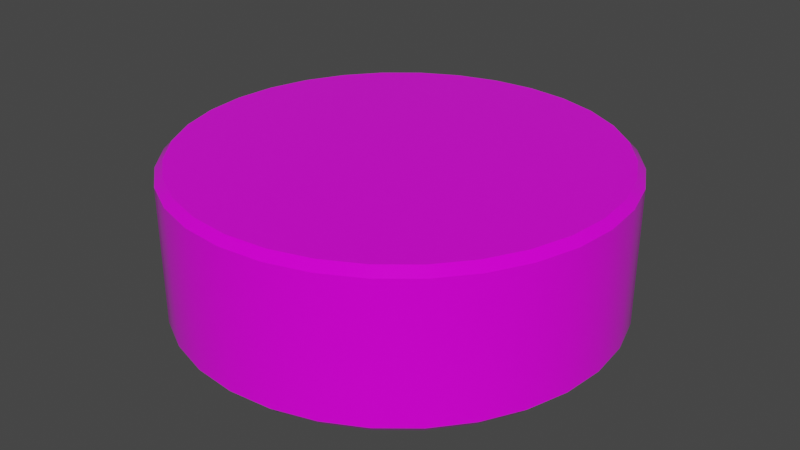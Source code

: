 # Source: puck_2.blend  (saved by Blender 3.2.14; exported with 4.5.12 LTS)
import bpy
from mathutils import Matrix  # noqa: F401  (used for matrix-valued properties, if any)

bpy.ops.wm.read_factory_settings(use_empty=True)
scene = bpy.context.scene
scene.name = 'Scene'

# ---- collections
col_collection = bpy.data.collections.new('Collection'); scene.collection.children.link(col_collection)

# ---- images (referenced by path relative to the original .blend; pixels are not part of the script)
import os
ASSET_DIR = os.environ.get("B2B_ASSET_DIR", "")  # directory of the original .blend (textures are referenced by path, not embedded)
HERE = os.path.dirname(os.path.abspath(__file__))  # packed textures are extracted next to this script under _unpacked/

def load_image(name, relpath, width, height, colorspace="sRGB"):
    """Load a texture the original file referenced (path relative to the .blend, or extracted next to this script)."""
    p = next((c for c in (os.path.join(HERE, relpath), os.path.join(ASSET_DIR, relpath)) if relpath and os.path.exists(c)), "")
    if p:
        img = bpy.data.images.load(p, check_existing=True)
        img.name = name
    else:  # same state as the original file: an image datablock whose file is absent (Cycles renders it pink)
        img = bpy.data.images.new(name, width, height)
        img.source = "FILE"
        img.filepath = "//" + (relpath or name)
    img.colorspace_settings.name = colorspace
    return img
img_bluepuckmaterial_base_color = load_image('BluePuckMaterial Base Color', '', 1024, 1024, 'sRGB')

# ---- materials (node trees are filled in below, after node groups)
mat_bluepuckmaterial = bpy.data.materials.new('BluePuckMaterial')
mat_bluepuckmaterial.use_transparent_shadow = False

# ---- node groups
ng_auto_smooth = bpy.data.node_groups.new('Auto Smooth', 'GeometryNodeTree')
_s = ng_auto_smooth.interface.new_socket(name='Geometry', in_out='OUTPUT', socket_type='NodeSocketGeometry')
_s = ng_auto_smooth.interface.new_socket(name='Geometry', in_out='INPUT', socket_type='NodeSocketGeometry')
_s = ng_auto_smooth.interface.new_socket(name='Angle', in_out='INPUT', socket_type='NodeSocketFloat')
_s.subtype = 'ANGLE'
_s.min_value = 0.0
_s.max_value = 3.142
ng_auto_smooth.is_modifier = True
_N = ng_auto_smooth.nodes; _L = ng_auto_smooth.links
n0 = _N.new('NodeGroupOutput'); n0.name = 'Group Output'; n0.location = (480, -100)
n1 = _N.new('NodeGroupInput'); n1.name = 'Group Input'; n1.location = (-420, -300)
n2 = _N.new('NodeGroupInput'); n2.name = 'Group Input.001'; n2.location = (-60, -100)
n3 = _N.new('GeometryNodeSetShadeSmooth'); n3.name = 'Set Shade Smooth'; n3.location = (120, -100)
n3.domain = 'EDGE'
n4 = _N.new('GeometryNodeSetShadeSmooth'); n4.name = 'Set Shade Smooth.001'; n4.location = (300, -100)
n5 = _N.new('GeometryNodeInputMeshEdgeAngle'); n5.name = 'Edge Angle'; n5.location = (-420, -220)
n6 = _N.new('GeometryNodeInputEdgeSmooth'); n6.name = 'Is Edge Smooth'; n6.location = (-60, -160)
n7 = _N.new('GeometryNodeInputShadeSmooth'); n7.name = 'Is Face Smooth'; n7.location = (-240, -340)
n8 = _N.new('FunctionNodeBooleanMath'); n8.name = 'Boolean Math'; n8.location = (-60, -220)
n9 = _N.new('FunctionNodeCompare'); n9.name = 'Compare'; n9.location = (-240, -180)
n9.operation = 'LESS_EQUAL'
_L.new(n5.outputs[0], n9.inputs[0])
_L.new(n4.outputs[0], n0.inputs[0])
_L.new(n1.outputs[1], n9.inputs[1])
_L.new(n9.outputs[0], n8.inputs[0])
_L.new(n7.outputs[0], n8.inputs[1])
_L.new(n2.outputs[0], n3.inputs[0])
_L.new(n6.outputs[0], n3.inputs[1])
_L.new(n3.outputs[0], n4.inputs[0])
_L.new(n8.outputs[0], n3.inputs[2])
n0.is_active_output = True

# ---- material node trees
mat_bluepuckmaterial.use_nodes = True; mat_bluepuckmaterial.node_tree.nodes.clear()
_N = mat_bluepuckmaterial.node_tree.nodes; _L = mat_bluepuckmaterial.node_tree.links
n0 = _N.new('ShaderNodeBsdfPrincipled'); n0.name = 'Principled BSDF'; n0.location = (10, 300)
n0.distribution = 'GGX'
n0.subsurface_method = 'RANDOM_WALK_SKIN'
n0.inputs[2].default_value = 0.1291
n0.inputs[3].default_value = 1.45
n0.inputs[27].default_value = (0.0, 0.0, 0.0, 1.0)
n0.inputs[28].default_value = 1.0
n1 = _N.new('ShaderNodeOutputMaterial'); n1.name = 'Material Output'; n1.location = (300, 300)
n2 = _N.new('ShaderNodeTexImage'); n2.name = 'Image Texture'; n2.location = (-280, 275)
n2.image = img_bluepuckmaterial_base_color
_L.new(n0.outputs[0], n1.inputs[0])
_L.new(n2.outputs[0], n0.inputs[0])
n1.is_active_output = True

# ---- world
world_world = bpy.data.worlds.new('World'); scene.world = world_world
world_world.use_nodes = True; world_world.node_tree.nodes.clear()
_N = world_world.node_tree.nodes; _L = world_world.node_tree.links
n0 = _N.new('ShaderNodeOutputWorld'); n0.name = 'World Output'; n0.location = (300, 300)
n1 = _N.new('ShaderNodeBackground'); n1.name = 'Background'; n1.location = (10, 300)
n1.inputs[0].default_value = (0.05088, 0.05088, 0.05088, 1.0)
_L.new(n1.outputs[0], n0.inputs[0])
n0.is_active_output = True
world_world.color = (0.05088, 0.05088, 0.05088)
world_world.use_sun_shadow = False
world_world.sun_shadow_jitter_overblur = 0.0

# ---- meshes
me_cylinder = bpy.data.meshes.new('Cylinder')
me_cylinder.from_pydata([(0.0, 1.0, -0.3435), (0.0, 1.0, 0.3435), (0.1951, 0.9808, -0.3435), (0.1951, 0.9808, 0.3435), (0.3827, 0.9239, -0.3435), (0.3827, 0.9239, 0.3435), (0.5556, 0.8315, -0.3435), (0.5556, 0.8315, 0.3435), (0.7071, 0.7071, -0.3435), (0.7071, 0.7071, 0.3435), (0.8315, 0.5556, -0.3435), (0.8315, 0.5556, 0.3435), (0.9239, 0.3827, -0.3435), (0.9239, 0.3827, 0.3435), (0.9808, 0.1951, -0.3435), (0.9808, 0.1951, 0.3435), (1.0, -4.371e-08, -0.3435), (1.0, -4.371e-08, 0.3435), (0.9808, -0.1951, -0.3435), (0.9808, -0.1951, 0.3435), (0.9239, -0.3827, -0.3435), (0.9239, -0.3827, 0.3435), (0.8315, -0.5556, -0.3435), (0.8315, -0.5556, 0.3435), (0.7071, -0.7071, -0.3435), (0.7071, -0.7071, 0.3435), (0.5556, -0.8315, -0.3435), (0.5556, -0.8315, 0.3435), (0.3827, -0.9239, -0.3435), (0.3827, -0.9239, 0.3435), (0.1951, -0.9808, -0.3435), (0.1951, -0.9808, 0.3435), (-8.742e-08, -1.0, -0.3435), (-8.742e-08, -1.0, 0.3435), (-0.1951, -0.9808, -0.3435), (-0.1951, -0.9808, 0.3435), (-0.3827, -0.9239, -0.3435), (-0.3827, -0.9239, 0.3435), (-0.5556, -0.8315, -0.3435), (-0.5556, -0.8315, 0.3435), (-0.7071, -0.7071, -0.3435), (-0.7071, -0.7071, 0.3435), (-0.8315, -0.5556, -0.3435), (-0.8315, -0.5556, 0.3435), (-0.9239, -0.3827, -0.3435), (-0.9239, -0.3827, 0.3435), (-0.9808, -0.1951, -0.3435), (-0.9808, -0.1951, 0.3435), (-1.0, 1.192e-08, -0.3435), (-1.0, 1.192e-08, 0.3435), (-0.9808, 0.1951, -0.3435), (-0.9808, 0.1951, 0.3435), (-0.9239, 0.3827, -0.3435), (-0.9239, 0.3827, 0.3435), (-0.8315, 0.5556, -0.3435), (-0.8315, 0.5556, 0.3435), (-0.7071, 0.7071, -0.3435), (-0.7071, 0.7071, 0.3435), (-0.5556, 0.8315, -0.3435), (-0.5556, 0.8315, 0.3435), (-0.3827, 0.9239, -0.3435), (-0.3827, 0.9239, 0.3435), (-0.1951, 0.9808, -0.3435), (-0.1951, 0.9808, 0.3435)], [], [(0, 1, 3, 2), (2, 3, 5, 4), (4, 5, 7, 6), (6, 7, 9, 8), (8, 9, 11, 10), (10, 11, 13, 12), (12, 13, 15, 14), (14, 15, 17, 16), (16, 17, 19, 18), (18, 19, 21, 20), (20, 21, 23, 22), (22, 23, 25, 24), (24, 25, 27, 26), (26, 27, 29, 28), (28, 29, 31, 30), (30, 31, 33, 32), (32, 33, 35, 34), (34, 35, 37, 36), (36, 37, 39, 38), (38, 39, 41, 40), (40, 41, 43, 42), (42, 43, 45, 44), (44, 45, 47, 46), (46, 47, 49, 48), (48, 49, 51, 50), (50, 51, 53, 52), (52, 53, 55, 54), (54, 55, 57, 56), (56, 57, 59, 58), (58, 59, 61, 60), (3, 1, 63, 61, 59, 57, 55, 53, 51, 49, 47, 45, 43, 41, 39, 37, 35, 33, 31, 29, 27, 25, 23, 21, 19, 17, 15, 13, 11, 9, 7, 5), (60, 61, 63, 62), (62, 63, 1, 0), (0, 2, 4, 6, 8, 10, 12, 14, 16, 18, 20, 22, 24, 26, 28, 30, 32, 34, 36, 38, 40, 42, 44, 46, 48, 50, 52, 54, 56, 58, 60, 62)])
me_cylinder.polygons.foreach_set('use_smooth', [True] * 34)
_uv = me_cylinder.uv_layers.new(name='UVMap')
_uv.uv.foreach_set('vector', [0.6761, 0.5805, 0.5114, 0.5805, 0.5114, 0.5335, 0.6761, 0.5335, 0.6761, 0.5335, 0.5114, 0.5335, 0.5114, 0.4874, 0.6761, 0.4874, 0.6761, 0.4874, 0.5114, 0.4874, 0.5114, 0.4439, 0.6761, 0.4439, 0.6761, 0.4439, 0.5114, 0.4439, 0.5114, 0.4048, 0.6761, 0.4048, 0.6761, 0.4048, 0.5114, 0.4048, 0.5114, 0.3716, 0.6761, 0.3716, 0.8636, 0.3488, 0.6989, 0.3488, 0.6989, 0.3098, 0.8636, 0.3098, 0.8636, 0.3098, 0.6989, 0.3098, 0.6989, 0.2663, 0.8636, 0.2663, 0.8636, 0.2663, 0.6989, 0.2663, 0.6989, 0.2202, 0.8636, 0.2202, 0.8636, 0.2202, 0.6989, 0.2202, 0.6989, 0.1732, 0.8636, 0.1732, 0.8636, 0.1732, 0.6989, 0.1732, 0.6989, 0.1271, 0.8636, 0.1271, 0.8636, 0.1271, 0.6989, 0.1271, 0.6989, 0.0837, 0.8636, 0.0837, 0.8636, 0.0837, 0.6989, 0.0837, 0.6989, 0.04462, 0.8636, 0.04462, 0.8636, 0.04462, 0.6989, 0.04462, 0.6989, 0.01139, 0.8636, 0.01139, 0.8636, 0.7091, 0.6989, 0.7091, 0.6989, 0.67, 0.8636, 0.67, 0.8636, 0.67, 0.6989, 0.67, 0.6989, 0.6266, 0.8636, 0.6266, 0.8636, 0.6266, 0.6989, 0.6266, 0.6989, 0.5805, 0.8636, 0.5805, 0.8636, 0.5805, 0.6989, 0.5805, 0.6989, 0.5335, 0.8636, 0.5335, 0.8636, 0.5335, 0.6989, 0.5335, 0.6989, 0.4874, 0.8636, 0.4874, 0.8636, 0.4874, 0.6989, 0.4874, 0.6989, 0.4439, 0.8636, 0.4439, 0.8636, 0.4439, 0.6989, 0.4439, 0.6989, 0.4048, 0.8636, 0.4048, 0.8636, 0.4048, 0.6989, 0.4048, 0.6989, 0.3716, 0.8636, 0.3716, 0.6761, 0.3488, 0.5114, 0.3488, 0.5114, 0.3098, 0.6761, 0.3098, 0.6761, 0.3098, 0.5114, 0.3098, 0.5114, 0.2663, 0.6761, 0.2663, 0.6761, 0.2663, 0.5114, 0.2663, 0.5114, 0.2202, 0.6761, 0.2202, 0.6761, 0.2202, 0.5114, 0.2202, 0.5114, 0.1732, 0.6761, 0.1732, 0.6761, 0.1732, 0.5114, 0.1732, 0.5114, 0.1271, 0.6761, 0.1271, 0.6761, 0.1271, 0.5114, 0.1271, 0.5114, 0.0837, 0.6761, 0.0837, 0.6761, 0.0837, 0.5114, 0.0837, 0.5114, 0.04462, 0.6761, 0.04462, 0.6761, 0.04462, 0.5114, 0.04462, 0.5114, 0.01139, 0.6761, 0.01139, 0.6761, 0.7091, 0.5114, 0.7091, 0.5114, 0.67, 0.6761, 0.67, 0.03854, 0.363, 0.02056, 0.3196, 0.01139, 0.2735, 0.01139, 0.2265, 0.02056, 0.1804, 0.03854, 0.137, 0.06466, 0.09789, 0.09789, 0.06466, 0.137, 0.03854, 0.1804, 0.02056, 0.2265, 0.01139, 0.2735, 0.01139, 0.3196, 0.02056, 0.363, 0.03854, 0.4021, 0.06466, 0.4353, 0.09789, 0.4615, 0.137, 0.4794, 0.1804, 0.4886, 0.2265, 0.4886, 0.2735, 0.4794, 0.3196, 0.4615, 0.363, 0.4353, 0.4021, 0.4021, 0.4353, 0.363, 0.4615, 0.3196, 0.4794, 0.2735, 0.4886, 0.2265, 0.4886, 0.1804, 0.4794, 0.137, 0.4615, 0.09789, 0.4353, 0.06466, 0.4021, 0.6761, 0.67, 0.5114, 0.67, 0.5114, 0.6266, 0.6761, 0.6266, 0.6761, 0.6266, 0.5114, 0.6266, 0.5114, 0.5805, 0.6761, 0.5805, 0.02056, 0.8196, 0.01139, 0.7735, 0.01139, 0.7265, 0.02056, 0.6804, 0.03854, 0.637, 0.06466, 0.5979, 0.09789, 0.5647, 0.137, 0.5385, 0.1804, 0.5206, 0.2265, 0.5114, 0.2735, 0.5114, 0.3196, 0.5206, 0.363, 0.5385, 0.4021, 0.5647, 0.4353, 0.5979, 0.4615, 0.637, 0.4794, 0.6804, 0.4886, 0.7265, 0.4886, 0.7735, 0.4794, 0.8196, 0.4615, 0.863, 0.4353, 0.9021, 0.4021, 0.9353, 0.363, 0.9615, 0.3196, 0.9794, 0.2735, 0.9886, 0.2265, 0.9886, 0.1804, 0.9794, 0.137, 0.9615, 0.09789, 0.9353, 0.06466, 0.9021, 0.03854, 0.863])
me_cylinder.materials.append(mat_bluepuckmaterial)
me_cylinder.update()

# ---- objects
ob_cylinder = bpy.data.objects.new('Cylinder', me_cylinder)

# ---- transforms, parenting, visibility, modifiers, constraints
ob_cylinder.location = (0.0, 0.0, 0.3442)
_m = ob_cylinder.modifiers.new('Bevel', 'BEVEL')
_m.width = 0.035
_m.width_pct = 0.035
_m = ob_cylinder.modifiers.new('Auto Smooth', 'NODES')
_m.node_group = ng_auto_smooth
_gi = [s.identifier for s in ng_auto_smooth.interface.items_tree if s.item_type == 'SOCKET' and s.in_out == 'INPUT']
_m[_gi[1]] = 0.5236  # Angle

# ---- collection membership
col_collection.objects.link(ob_cylinder)

# ---- scene / render settings (as saved in the file)
scene.frame_start = 1; scene.frame_end = 250; scene.frame_set(1)
scene.render.engine = 'BLENDER_EEVEE_NEXT'
scene.cycles.sampling_pattern = 'TABULATED_SOBOL'
scene.cycles.use_light_tree = False
scene.view_settings.view_transform = 'Filmic'
bpy.context.view_layer.update()

# ---- added for rendering (the .blend has no active camera and no usable light): camera, sun
cam_auto = bpy.data.cameras.new('AutoCamera')
cam_auto.lens = 50.0
cam_auto.sensor_width = 36.0
cam_auto.clip_end = 1000.0
ob_auto_camera = bpy.data.objects.new('AutoCamera', cam_auto)
scene.collection.objects.link(ob_auto_camera)
ob_auto_camera.location = (2.69303, -3.23164, 2.49858)
ob_auto_camera.rotation_euler = (1.09748, -7.21219e-08, 0.694738)
scene.camera = ob_auto_camera
light_auto_sun = bpy.data.lights.new('AutoSun', 'SUN')
light_auto_sun.energy = 3.0
light_auto_sun.angle = 0.0523599
ob_auto_sun = bpy.data.objects.new('AutoSun', light_auto_sun)
scene.collection.objects.link(ob_auto_sun)
ob_auto_sun.rotation_euler = (0.872665, 0.174533, 0.523599)
bpy.context.view_layer.update()
